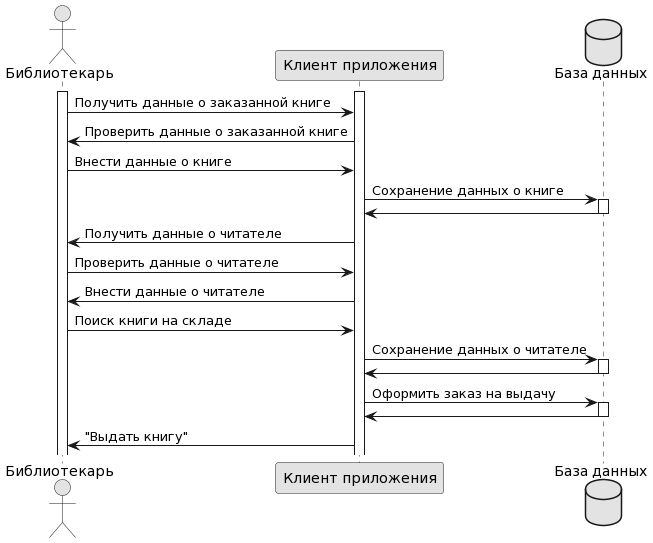

The diagram above was rendered by PlantUML. Its source (embedded in the PNG):
@startuml
skinparam monochrome true

actor "Библиотекарь" as user
participant "Клиент приложения" as cli
database "База данных" as db

activate user
activate cli

user -> cli: Получить данные о заказанной книге
cli -> user: Проверить данные о заказанной книге

user -> cli: Внести данные о книге


cli-> db: Сохранение данных о книге
activate db
db-> cli: 
deactivate db

cli -> user: Получить данные о читателе

user -> cli: Проверить данные о читателе
cli -> user: Внести данные о читателе

user -> cli: Поиск книги на складе

cli-> db: Сохранение данных о читателе
activate db
db-> cli:
deactivate db

cli-> db: Оформить заказ на выдачу
activate db
db-> cli:
deactivate db
cli -> user: "Выдать книгу"
@enduml